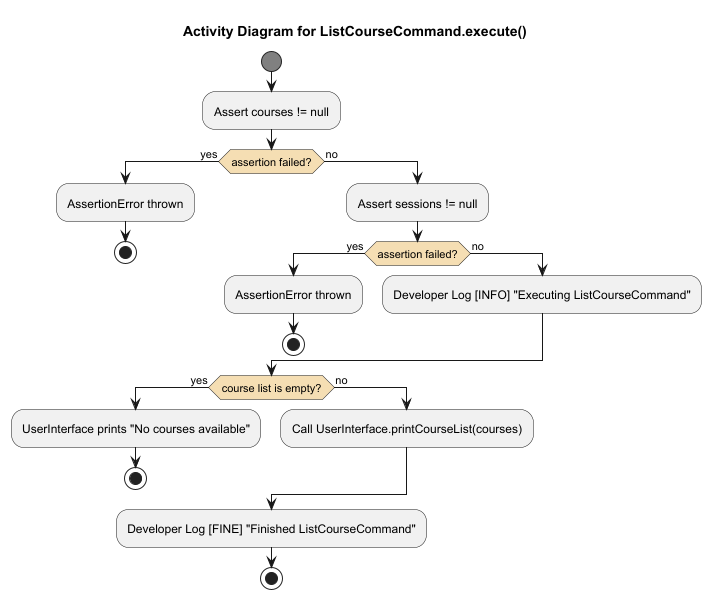

The diagram above was rendered by PlantUML. Its source (embedded in the PNG):
@startuml
title Activity Diagram for ListCourseCommand.execute()

skinparam ActivityStartColor #Gray
skinparam ActivityEndColor #Gray
skinparam ActivityDiamondBackgroundColor #Wheat
skinparam Padding 1
skinparam ParticipantPadding 1
skinparam BoxPadding 1

start

:Assert courses != null;
if (assertion failed?) then (yes)
    :AssertionError thrown;
    stop
else (no)
    :Assert sessions != null;
    if (assertion failed?) then (yes)
        :AssertionError thrown;
        stop
    else (no)
        :Developer Log [INFO] "Executing ListCourseCommand";
    endif
endif

if (course list is empty?) then (yes)
    :UserInterface prints "No courses available";
    stop
else (no)
    :Call UserInterface.printCourseList(courses);
endif

:Developer Log [FINE] "Finished ListCourseCommand";
stop
@enduml